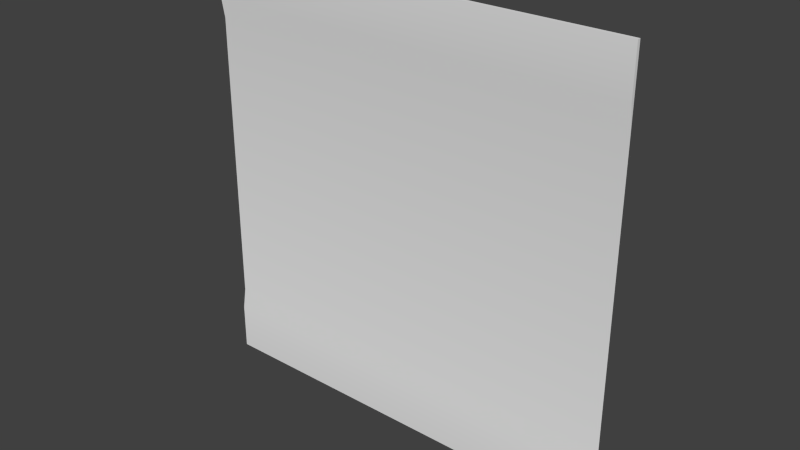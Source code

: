# Source: med1_9d.blend  (saved by Blender 2.76.0; exported with 4.5.12 LTS)
import bpy
from mathutils import Matrix  # noqa: F401  (used for matrix-valued properties, if any)

bpy.ops.wm.read_factory_settings(use_empty=True)
scene = bpy.context.scene
scene.name = 'Scene'

# ---- collections
col_collection_1 = bpy.data.collections.new('Collection 1'); scene.collection.children.link(col_collection_1)

# ---- materials (node trees are filled in below, after node groups)
mat_med1_9d = bpy.data.materials.new('med1_9d')
mat_med1_9d.alpha_threshold = 0.0
mat_med1_9d.use_transparent_shadow = False
mat_med1_9d.roughness = 0.5
mat_med1_9d.specular_intensity = 0.0

# ---- material node trees

# ---- world
world_world = bpy.data.worlds.new('World'); scene.world = world_world
world_world.color = (0.05088, 0.05088, 0.05088)
world_world.use_sun_shadow = False
world_world.sun_shadow_jitter_overblur = 0.0
world_world.cycles.sampling_method = 'MANUAL'
world_world.cycles.sample_map_resolution = 256

# ---- meshes
me_med1_9d = bpy.data.meshes.new('med1_9d')
me_med1_9d.from_pydata([(-1.28, 1.26, -1.28), (1.28, 1.26, -1.28), (-1.28, 1.26, 1.28), (1.28, 1.26, 1.28), (-1.28, 1.28, 0.8794), (1.28, 1.28, 0.8794), (-1.28, 1.28, -0.88), (1.28, 1.28, -0.88), (1.28, 1.26, 1.001), (-1.28, 1.26, 1.001), (-1.28, 1.26, -1.0), (1.28, 1.26, -1.0), (-1.28, 1.28, -1.28), (1.28, 1.28, -1.28), (-1.28, 1.28, 1.28), (1.28, 1.28, 1.28), (-1.28, 1.26, -1.0), (-1.28, 1.26, -1.28), (-1.28, 1.26, -1.28), (1.28, 1.26, -1.28), (1.28, 1.26, -1.28), (1.28, 1.26, 1.001), (1.28, 1.26, 1.28), (1.28, 1.26, 1.28), (-1.28, 1.26, 1.28), (-1.28, 1.26, 1.28), (-1.28, 1.26, 1.001), (-1.28, 1.28, 0.8794), (1.28, 1.26, -1.0), (1.28, 1.28, -0.88), (1.28, 1.28, 0.8794), (-1.28, 1.28, -0.88), (1.28, 1.28, 1.28), (-1.28, 1.28, 1.28), (-1.28, 1.28, -1.28), (1.28, 1.28, -1.28)], [], [(26, 21, 22, 24), (31, 29, 30, 27), (16, 28, 29, 31), (27, 30, 21, 26), (17, 19, 28, 16), (25, 23, 32, 33), (20, 18, 34, 35), (11, 1, 13, 7), (3, 8, 5, 15), (9, 2, 14, 4), (0, 10, 6, 12)])
me_med1_9d.polygons.foreach_set('use_smooth', [True] * 11)
_uv = me_med1_9d.uv_layers.new(name='UVMap')
_uv.uv.foreach_set('vector', [0.0004376, 0.8909, 0.9999, 0.8909, 0.9999, 1.0, 0.0004376, 1.0, 0.0004376, 0.1563, 0.9999, 0.1563, 0.9999, 0.8435, 0.0004376, 0.8435, 0.0004376, 0.1094, 0.9999, 0.1094, 0.9999, 0.1563, 0.0004376, 0.1563, 0.0004376, 0.8435, 0.9999, 0.8435, 0.9999, 0.8909, 0.0004376, 0.8909, 0.0004376, 2.533e-05, 0.9999, 2.533e-05, 0.9999, 0.1094, 0.0004376, 0.1094, 0.0008145, 0.9996, 0.9996, 0.9996, 0.9996, 0.9996, 0.0008145, 0.9996, 0.9996, 0.0004025, 0.0008145, 0.0004025, 0.0008145, 0.0004025, 0.9996, 0.0004025, 0.9996, 0.1097, 0.9996, 0.0004025, 0.9996, 0.0004025, 0.9996, 0.1565, 0.9996, 0.9996, 0.9996, 0.8906, 0.9996, 0.8432, 0.9996, 0.9996, 0.0008145, 0.8906, 0.0008145, 0.9996, 0.0008145, 0.9996, 0.0008145, 0.8432, 0.0008145, 0.0004025, 0.0008145, 0.1097, 0.0008145, 0.1565, 0.0008145, 0.0004025])
_ca = me_med1_9d.color_attributes.new('Col', 'BYTE_COLOR', 'CORNER')
_ca.data.foreach_set('color', [0.2307, 0.0, 0.0, 1.0, 0.2307, 0.0, 0.0, 1.0, 0.2307, 0.0, 0.0, 1.0, 0.2307, 0.0, 0.0, 1.0, 0.2307, 0.0, 0.0, 1.0, 0.2307, 0.0, 0.0, 1.0, 0.2307, 0.0, 0.0, 1.0, 0.2307, 0.0, 0.0, 1.0, 0.2307, 0.0, 0.0, 1.0, 0.2307, 0.0, 0.0, 1.0, 0.2307, 0.0, 0.0, 1.0, 0.2307, 0.0, 0.0, 1.0, 0.2307, 0.0, 0.0, 1.0, 0.2307, 0.0, 0.0, 1.0, 0.2307, 0.0, 0.0, 1.0, 0.2307, 0.0, 0.0, 1.0, 0.2307, 0.0, 0.0, 1.0, 0.2307, 0.0, 0.0, 1.0, 0.2307, 0.0, 0.0, 1.0, 0.2307, 0.0, 0.0, 1.0, 0.2307, 0.0, 0.0, 1.0, 0.2307, 0.0, 0.0, 1.0, 0.2307, 0.0, 0.0, 1.0, 0.2307, 0.0, 0.0, 1.0, 0.2307, 0.0, 0.0, 1.0, 0.2307, 0.0, 0.0, 1.0, 0.2307, 0.0, 0.0, 1.0, 0.2307, 0.0, 0.0, 1.0, 0.2307, 0.0, 0.0, 1.0, 0.2307, 0.0, 0.0, 1.0, 0.2307, 0.0, 0.0, 1.0, 0.2307, 0.0, 0.0, 1.0, 0.2307, 0.0, 0.0, 1.0, 0.2307, 0.0, 0.0, 1.0, 0.2307, 0.0, 0.0, 1.0, 0.2307, 0.0, 0.0, 1.0, 0.2307, 0.0, 0.0, 1.0, 0.2307, 0.0, 0.0, 1.0, 0.2307, 0.0, 0.0, 1.0, 0.2307, 0.0, 0.0, 1.0, 0.2307, 0.0, 0.0, 1.0, 0.2307, 0.0, 0.0, 1.0, 0.2307, 0.0, 0.0, 1.0, 0.2307, 0.0, 0.0, 1.0])
me_med1_9d.materials.append(mat_med1_9d)
me_med1_9d.use_remesh_preserve_volume = False
me_med1_9d.use_remesh_preserve_attributes = False
me_med1_9d.use_mirror_vertex_groups = False
me_med1_9d.update()

# ---- objects
ob_med1_9d_mesh = bpy.data.objects.new('med1_9d_mesh', me_med1_9d)

# ---- transforms, parenting, visibility, modifiers, constraints
ob_med1_9d_mesh.location = (0.0, 0.0, 0.0)
ob_med1_9d_mesh.lineart.crease_threshold = 0.0

# ---- collection membership
col_collection_1.objects.link(ob_med1_9d_mesh)

# ---- scene / render settings (as saved in the file)
scene.frame_start = 1; scene.frame_end = 2; scene.frame_set(1)
scene.render.engine = 'BLENDER_EEVEE_NEXT'
scene.render.resolution_percentage = 50
scene.render.dither_intensity = 0.0
scene.cycles.use_denoising = False
scene.cycles.samples = 10
scene.cycles.sampling_pattern = 'TABULATED_SOBOL'
scene.cycles.light_sampling_threshold = 0.0
scene.cycles.use_adaptive_sampling = False
scene.cycles.use_light_tree = False
scene.cycles.blur_glossy = 0.0
scene.cycles.pixel_filter_type = 'GAUSSIAN'
scene.cycles.sample_clamp_indirect = 0.0
scene.view_settings.view_transform = 'Standard'
bpy.context.view_layer.update()

# ---- added for rendering (the .blend has no active camera and no usable light): camera, sun
cam_auto = bpy.data.cameras.new('AutoCamera')
cam_auto.lens = 50.0
cam_auto.sensor_width = 36.0
cam_auto.clip_end = 1000.0
ob_auto_camera = bpy.data.objects.new('AutoCamera', cam_auto)
scene.collection.objects.link(ob_auto_camera)
ob_auto_camera.location = (3.34972, -2.74967, 2.67978)
ob_auto_camera.rotation_euler = (1.09748, -7.21219e-08, 0.694738)
scene.camera = ob_auto_camera
light_auto_sun = bpy.data.lights.new('AutoSun', 'SUN')
light_auto_sun.energy = 3.0
light_auto_sun.angle = 0.0523599
ob_auto_sun = bpy.data.objects.new('AutoSun', light_auto_sun)
scene.collection.objects.link(ob_auto_sun)
ob_auto_sun.rotation_euler = (0.872665, 0.174533, 0.523599)
bpy.context.view_layer.update()
